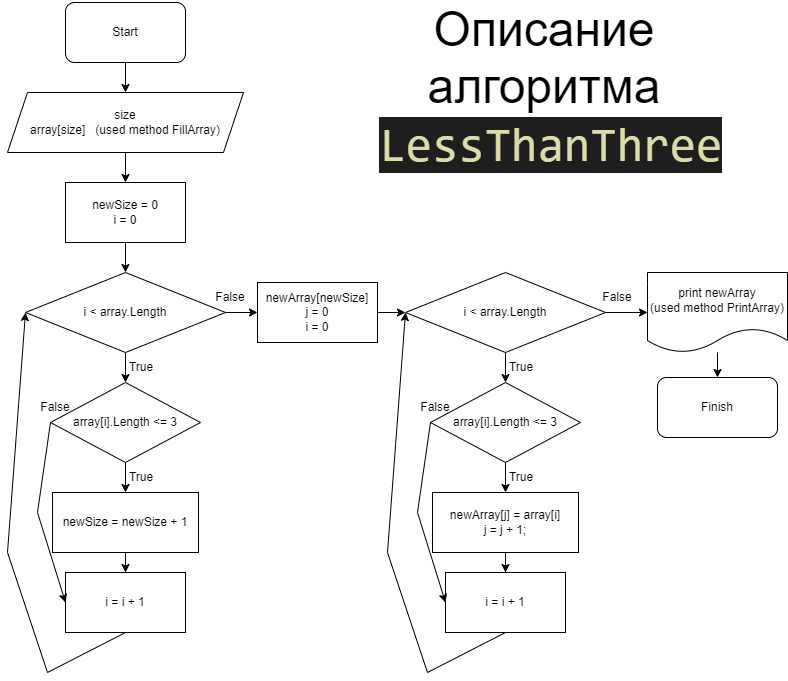

The diagram above was exported from draw.io. Its source (the exported page's mxGraphModel, read from the mxfile embedded in the PNG):
<mxGraphModel dx="1382" dy="764" grid="1" gridSize="10" guides="1" tooltips="1" connect="1" arrows="1" fold="1" page="1" pageScale="1" pageWidth="827" pageHeight="1169" math="0" shadow="0">
  <root>
    <mxCell id="0" />
    <mxCell id="1" parent="0" />
    <mxCell id="tSbeweOjzbN5WyhbeQBk-3" value="" style="edgeStyle=orthogonalEdgeStyle;rounded=0;orthogonalLoop=1;jettySize=auto;html=1;" edge="1" parent="1" source="tSbeweOjzbN5WyhbeQBk-1" target="tSbeweOjzbN5WyhbeQBk-2">
      <mxGeometry relative="1" as="geometry" />
    </mxCell>
    <mxCell id="tSbeweOjzbN5WyhbeQBk-1" value="Start" style="rounded=1;whiteSpace=wrap;html=1;" vertex="1" parent="1">
      <mxGeometry x="68" y="30" width="120" height="60" as="geometry" />
    </mxCell>
    <mxCell id="tSbeweOjzbN5WyhbeQBk-5" value="" style="edgeStyle=orthogonalEdgeStyle;rounded=0;orthogonalLoop=1;jettySize=auto;html=1;" edge="1" parent="1" source="tSbeweOjzbN5WyhbeQBk-2">
      <mxGeometry relative="1" as="geometry">
        <mxPoint x="128" y="210" as="targetPoint" />
      </mxGeometry>
    </mxCell>
    <mxCell id="tSbeweOjzbN5WyhbeQBk-2" value="size&lt;br&gt;array[size]&amp;nbsp; &amp;nbsp;(used method FillArray)" style="shape=parallelogram;perimeter=parallelogramPerimeter;whiteSpace=wrap;html=1;fixedSize=1;" vertex="1" parent="1">
      <mxGeometry x="10" y="120" width="236" height="60" as="geometry" />
    </mxCell>
    <mxCell id="tSbeweOjzbN5WyhbeQBk-8" value="" style="edgeStyle=orthogonalEdgeStyle;rounded=0;orthogonalLoop=1;jettySize=auto;html=1;" edge="1" parent="1" source="tSbeweOjzbN5WyhbeQBk-6" target="tSbeweOjzbN5WyhbeQBk-7">
      <mxGeometry relative="1" as="geometry" />
    </mxCell>
    <mxCell id="tSbeweOjzbN5WyhbeQBk-6" value="newSize = 0&lt;br&gt;i = 0" style="rounded=0;whiteSpace=wrap;html=1;" vertex="1" parent="1">
      <mxGeometry x="68" y="210" width="120" height="60" as="geometry" />
    </mxCell>
    <mxCell id="tSbeweOjzbN5WyhbeQBk-10" value="" style="edgeStyle=orthogonalEdgeStyle;rounded=0;orthogonalLoop=1;jettySize=auto;html=1;" edge="1" parent="1" source="tSbeweOjzbN5WyhbeQBk-7">
      <mxGeometry relative="1" as="geometry">
        <mxPoint x="128" y="410" as="targetPoint" />
      </mxGeometry>
    </mxCell>
    <mxCell id="tSbeweOjzbN5WyhbeQBk-25" value="" style="edgeStyle=orthogonalEdgeStyle;rounded=0;orthogonalLoop=1;jettySize=auto;html=1;" edge="1" parent="1" source="tSbeweOjzbN5WyhbeQBk-7" target="tSbeweOjzbN5WyhbeQBk-24">
      <mxGeometry relative="1" as="geometry" />
    </mxCell>
    <mxCell id="tSbeweOjzbN5WyhbeQBk-7" value="i &amp;lt; array.Length" style="rhombus;whiteSpace=wrap;html=1;rounded=0;" vertex="1" parent="1">
      <mxGeometry x="28" y="300" width="200" height="80" as="geometry" />
    </mxCell>
    <mxCell id="tSbeweOjzbN5WyhbeQBk-15" value="" style="edgeStyle=orthogonalEdgeStyle;rounded=0;orthogonalLoop=1;jettySize=auto;html=1;" edge="1" parent="1" source="tSbeweOjzbN5WyhbeQBk-11" target="tSbeweOjzbN5WyhbeQBk-14">
      <mxGeometry relative="1" as="geometry" />
    </mxCell>
    <mxCell id="tSbeweOjzbN5WyhbeQBk-11" value="array[i].Length &amp;lt;= 3" style="rhombus;whiteSpace=wrap;html=1;rounded=0;" vertex="1" parent="1">
      <mxGeometry x="53" y="410" width="150" height="80" as="geometry" />
    </mxCell>
    <mxCell id="tSbeweOjzbN5WyhbeQBk-13" value="True" style="text;html=1;strokeColor=none;fillColor=none;align=center;verticalAlign=middle;whiteSpace=wrap;rounded=0;" vertex="1" parent="1">
      <mxGeometry x="114" y="380" width="60" height="30" as="geometry" />
    </mxCell>
    <mxCell id="tSbeweOjzbN5WyhbeQBk-17" value="" style="edgeStyle=orthogonalEdgeStyle;rounded=0;orthogonalLoop=1;jettySize=auto;html=1;" edge="1" parent="1" source="tSbeweOjzbN5WyhbeQBk-14" target="tSbeweOjzbN5WyhbeQBk-16">
      <mxGeometry relative="1" as="geometry" />
    </mxCell>
    <mxCell id="tSbeweOjzbN5WyhbeQBk-14" value="newSize = newSize + 1" style="rounded=0;whiteSpace=wrap;html=1;" vertex="1" parent="1">
      <mxGeometry x="55" y="520" width="146" height="60" as="geometry" />
    </mxCell>
    <mxCell id="tSbeweOjzbN5WyhbeQBk-16" value="i = i + 1" style="rounded=0;whiteSpace=wrap;html=1;" vertex="1" parent="1">
      <mxGeometry x="68" y="600" width="120" height="60" as="geometry" />
    </mxCell>
    <mxCell id="tSbeweOjzbN5WyhbeQBk-18" value="True" style="text;html=1;strokeColor=none;fillColor=none;align=center;verticalAlign=middle;whiteSpace=wrap;rounded=0;" vertex="1" parent="1">
      <mxGeometry x="114" y="490" width="60" height="30" as="geometry" />
    </mxCell>
    <mxCell id="tSbeweOjzbN5WyhbeQBk-20" value="" style="endArrow=classic;html=1;rounded=0;exitX=0;exitY=0.5;exitDx=0;exitDy=0;entryX=0;entryY=0.5;entryDx=0;entryDy=0;" edge="1" parent="1" source="tSbeweOjzbN5WyhbeQBk-11" target="tSbeweOjzbN5WyhbeQBk-16">
      <mxGeometry width="50" height="50" relative="1" as="geometry">
        <mxPoint x="10" y="540" as="sourcePoint" />
        <mxPoint x="30" y="470" as="targetPoint" />
        <Array as="points">
          <mxPoint x="40" y="540" />
        </Array>
      </mxGeometry>
    </mxCell>
    <mxCell id="tSbeweOjzbN5WyhbeQBk-21" value="" style="endArrow=classic;html=1;rounded=0;exitX=0.5;exitY=1;exitDx=0;exitDy=0;entryX=0;entryY=0.5;entryDx=0;entryDy=0;" edge="1" parent="1" source="tSbeweOjzbN5WyhbeQBk-16" target="tSbeweOjzbN5WyhbeQBk-7">
      <mxGeometry width="50" height="50" relative="1" as="geometry">
        <mxPoint x="20" y="740" as="sourcePoint" />
        <mxPoint x="20" y="430" as="targetPoint" />
        <Array as="points">
          <mxPoint x="50" y="700" />
          <mxPoint x="10" y="580" />
        </Array>
      </mxGeometry>
    </mxCell>
    <mxCell id="tSbeweOjzbN5WyhbeQBk-22" value="False" style="text;html=1;strokeColor=none;fillColor=none;align=center;verticalAlign=middle;whiteSpace=wrap;rounded=0;" vertex="1" parent="1">
      <mxGeometry x="28" y="420" width="60" height="30" as="geometry" />
    </mxCell>
    <mxCell id="tSbeweOjzbN5WyhbeQBk-39" value="" style="edgeStyle=orthogonalEdgeStyle;rounded=0;orthogonalLoop=1;jettySize=auto;html=1;" edge="1" parent="1" source="tSbeweOjzbN5WyhbeQBk-24" target="tSbeweOjzbN5WyhbeQBk-28">
      <mxGeometry relative="1" as="geometry" />
    </mxCell>
    <mxCell id="tSbeweOjzbN5WyhbeQBk-24" value="newArray[newSize]&lt;br&gt;j = 0&lt;br&gt;i = 0" style="rounded=0;whiteSpace=wrap;html=1;" vertex="1" parent="1">
      <mxGeometry x="260" y="310" width="120" height="60" as="geometry" />
    </mxCell>
    <mxCell id="tSbeweOjzbN5WyhbeQBk-26" value="False" style="text;html=1;strokeColor=none;fillColor=none;align=center;verticalAlign=middle;whiteSpace=wrap;rounded=0;" vertex="1" parent="1">
      <mxGeometry x="203" y="310" width="60" height="30" as="geometry" />
    </mxCell>
    <mxCell id="tSbeweOjzbN5WyhbeQBk-27" value="" style="edgeStyle=orthogonalEdgeStyle;rounded=0;orthogonalLoop=1;jettySize=auto;html=1;" edge="1" parent="1" source="tSbeweOjzbN5WyhbeQBk-28">
      <mxGeometry relative="1" as="geometry">
        <mxPoint x="508" y="410" as="targetPoint" />
      </mxGeometry>
    </mxCell>
    <mxCell id="tSbeweOjzbN5WyhbeQBk-41" value="" style="edgeStyle=orthogonalEdgeStyle;rounded=0;orthogonalLoop=1;jettySize=auto;html=1;" edge="1" parent="1" source="tSbeweOjzbN5WyhbeQBk-28" target="tSbeweOjzbN5WyhbeQBk-40">
      <mxGeometry relative="1" as="geometry" />
    </mxCell>
    <mxCell id="tSbeweOjzbN5WyhbeQBk-28" value="i &amp;lt; array.Length" style="rhombus;whiteSpace=wrap;html=1;rounded=0;" vertex="1" parent="1">
      <mxGeometry x="408" y="300" width="200" height="80" as="geometry" />
    </mxCell>
    <mxCell id="tSbeweOjzbN5WyhbeQBk-29" value="" style="edgeStyle=orthogonalEdgeStyle;rounded=0;orthogonalLoop=1;jettySize=auto;html=1;" edge="1" parent="1" source="tSbeweOjzbN5WyhbeQBk-30" target="tSbeweOjzbN5WyhbeQBk-33">
      <mxGeometry relative="1" as="geometry" />
    </mxCell>
    <mxCell id="tSbeweOjzbN5WyhbeQBk-30" value="array[i].Length &amp;lt;= 3" style="rhombus;whiteSpace=wrap;html=1;rounded=0;" vertex="1" parent="1">
      <mxGeometry x="433" y="410" width="150" height="80" as="geometry" />
    </mxCell>
    <mxCell id="tSbeweOjzbN5WyhbeQBk-31" value="True" style="text;html=1;strokeColor=none;fillColor=none;align=center;verticalAlign=middle;whiteSpace=wrap;rounded=0;" vertex="1" parent="1">
      <mxGeometry x="494" y="380" width="60" height="30" as="geometry" />
    </mxCell>
    <mxCell id="tSbeweOjzbN5WyhbeQBk-32" value="" style="edgeStyle=orthogonalEdgeStyle;rounded=0;orthogonalLoop=1;jettySize=auto;html=1;" edge="1" parent="1" source="tSbeweOjzbN5WyhbeQBk-33" target="tSbeweOjzbN5WyhbeQBk-34">
      <mxGeometry relative="1" as="geometry" />
    </mxCell>
    <mxCell id="tSbeweOjzbN5WyhbeQBk-33" value="&lt;div&gt;newArray[j] = array[i]&lt;/div&gt;&lt;div&gt;j = j + 1;&lt;/div&gt;" style="rounded=0;whiteSpace=wrap;html=1;" vertex="1" parent="1">
      <mxGeometry x="435" y="520" width="146" height="60" as="geometry" />
    </mxCell>
    <mxCell id="tSbeweOjzbN5WyhbeQBk-34" value="i = i + 1" style="rounded=0;whiteSpace=wrap;html=1;" vertex="1" parent="1">
      <mxGeometry x="448" y="600" width="120" height="60" as="geometry" />
    </mxCell>
    <mxCell id="tSbeweOjzbN5WyhbeQBk-35" value="True" style="text;html=1;strokeColor=none;fillColor=none;align=center;verticalAlign=middle;whiteSpace=wrap;rounded=0;" vertex="1" parent="1">
      <mxGeometry x="494" y="490" width="60" height="30" as="geometry" />
    </mxCell>
    <mxCell id="tSbeweOjzbN5WyhbeQBk-36" value="" style="endArrow=classic;html=1;rounded=0;exitX=0;exitY=0.5;exitDx=0;exitDy=0;entryX=0;entryY=0.5;entryDx=0;entryDy=0;" edge="1" parent="1" source="tSbeweOjzbN5WyhbeQBk-30" target="tSbeweOjzbN5WyhbeQBk-34">
      <mxGeometry width="50" height="50" relative="1" as="geometry">
        <mxPoint x="390" y="540" as="sourcePoint" />
        <mxPoint x="410" y="470" as="targetPoint" />
        <Array as="points">
          <mxPoint x="420" y="540" />
        </Array>
      </mxGeometry>
    </mxCell>
    <mxCell id="tSbeweOjzbN5WyhbeQBk-37" value="" style="endArrow=classic;html=1;rounded=0;exitX=0.5;exitY=1;exitDx=0;exitDy=0;entryX=0;entryY=0.5;entryDx=0;entryDy=0;" edge="1" parent="1" source="tSbeweOjzbN5WyhbeQBk-34" target="tSbeweOjzbN5WyhbeQBk-28">
      <mxGeometry width="50" height="50" relative="1" as="geometry">
        <mxPoint x="400" y="740" as="sourcePoint" />
        <mxPoint x="400" y="430" as="targetPoint" />
        <Array as="points">
          <mxPoint x="430" y="700" />
          <mxPoint x="390" y="580" />
        </Array>
      </mxGeometry>
    </mxCell>
    <mxCell id="tSbeweOjzbN5WyhbeQBk-38" value="False" style="text;html=1;strokeColor=none;fillColor=none;align=center;verticalAlign=middle;whiteSpace=wrap;rounded=0;" vertex="1" parent="1">
      <mxGeometry x="408" y="420" width="60" height="30" as="geometry" />
    </mxCell>
    <mxCell id="tSbeweOjzbN5WyhbeQBk-45" value="" style="edgeStyle=orthogonalEdgeStyle;rounded=0;orthogonalLoop=1;jettySize=auto;html=1;fontSize=48;" edge="1" parent="1" source="tSbeweOjzbN5WyhbeQBk-40" target="tSbeweOjzbN5WyhbeQBk-44">
      <mxGeometry relative="1" as="geometry" />
    </mxCell>
    <mxCell id="tSbeweOjzbN5WyhbeQBk-40" value="print newArray&lt;br&gt;(used method PrintArray)" style="shape=document;whiteSpace=wrap;html=1;boundedLbl=1;rounded=0;" vertex="1" parent="1">
      <mxGeometry x="650" y="300" width="140" height="80" as="geometry" />
    </mxCell>
    <mxCell id="tSbeweOjzbN5WyhbeQBk-42" value="&lt;font style=&quot;font-size: 48px;&quot;&gt;Описание алгоритма&lt;br&gt;&amp;nbsp;&lt;span style=&quot;color: rgb(220, 220, 170); background-color: rgb(30, 30, 30); font-family: Consolas, &amp;quot;Courier New&amp;quot;, monospace;&quot;&gt;LessThanThree&lt;/span&gt;&lt;/font&gt;" style="text;html=1;strokeColor=none;fillColor=none;align=center;verticalAlign=middle;whiteSpace=wrap;rounded=0;" vertex="1" parent="1">
      <mxGeometry x="354" y="100" width="386" height="30" as="geometry" />
    </mxCell>
    <mxCell id="tSbeweOjzbN5WyhbeQBk-43" value="False" style="text;html=1;strokeColor=none;fillColor=none;align=center;verticalAlign=middle;whiteSpace=wrap;rounded=0;" vertex="1" parent="1">
      <mxGeometry x="590" y="310" width="60" height="30" as="geometry" />
    </mxCell>
    <mxCell id="tSbeweOjzbN5WyhbeQBk-44" value="Finish" style="rounded=1;whiteSpace=wrap;html=1;" vertex="1" parent="1">
      <mxGeometry x="660" y="405" width="120" height="60" as="geometry" />
    </mxCell>
  </root>
</mxGraphModel>